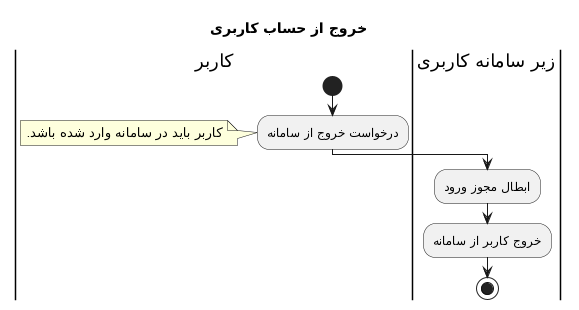

The diagram above was rendered by PlantUML. Its source (embedded in the PNG):
@startuml
Title خروج از حساب کاربری
!theme _none_ 
|کاربر|
start
:درخواست خروج از سامانه;
note left: کاربر باید در سامانه وارد شده باشد.
|زیر سامانه کاربری|
:ابطال مجوز ورود;
:خروج کاربر از سامانه;
stop
@enduml